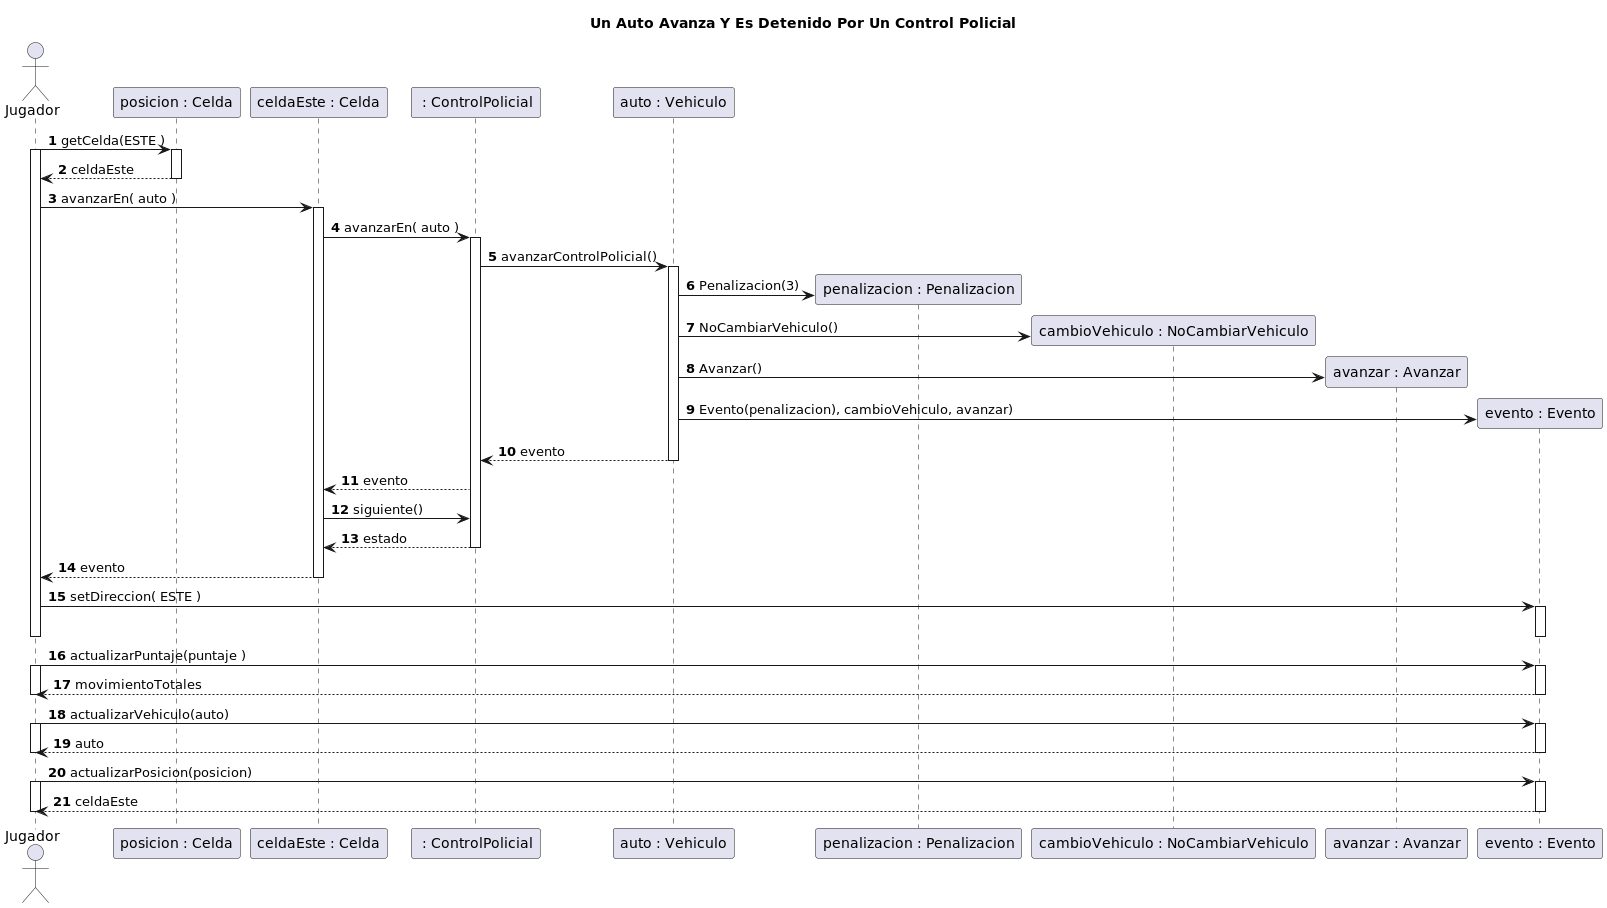

The diagram above was rendered by PlantUML. Its source (embedded in the PNG):
@startuml
title Un Auto Avanza Y Es Detenido Por Un Control Policial

autonumber
actor Jugador

Jugador -> "posicion : Celda"++: getCelda(ESTE )
activate Jugador
"posicion : Celda" --> Jugador: celdaEste
deactivate "posicion : Celda"
 Jugador -> "celdaEste : Celda"++: avanzarEn( auto )

"celdaEste : Celda" -> " : ControlPolicial"++: avanzarEn( auto )

" : ControlPolicial" -> "auto : Vehiculo"++: avanzarControlPolicial()

create "penalizacion : Penalizacion"
"auto : Vehiculo"-> "penalizacion : Penalizacion": Penalizacion(3)

create "cambioVehiculo : NoCambiarVehiculo"
"auto : Vehiculo"-> "cambioVehiculo : NoCambiarVehiculo": NoCambiarVehiculo()

create "avanzar : Avanzar"
"auto : Vehiculo"-> "avanzar : Avanzar": Avanzar()

create "evento : Evento"
"auto : Vehiculo" -> "evento : Evento": Evento(penalizacion), cambioVehiculo, avanzar)

"auto : Vehiculo" --> " : ControlPolicial": evento
deactivate "auto : Vehiculo"

" : ControlPolicial" --> "celdaEste : Celda": evento
"celdaEste : Celda" -> " : ControlPolicial": siguiente()
" : ControlPolicial" --> "celdaEste : Celda": estado
deactivate " : ControlPolicial"

"celdaEste : Celda" --> Jugador: evento
deactivate "celdaEste : Celda"

Jugador -> "evento : Evento"++: setDireccion( ESTE )
deactivate "evento : Evento"


 deactivate "posicion : Celda"

deactivate Jugador
Jugador -> "evento : Evento"++: actualizarPuntaje(puntaje )
activate Jugador

Jugador <-- "evento : Evento"--: movimientoTotales
deactivate Jugador

Jugador -> "evento : Evento"++: actualizarVehiculo(auto)
activate Jugador
Jugador <-- "evento : Evento"--: auto
deactivate Jugador

Jugador -> "evento : Evento"++: actualizarPosicion(posicion)
activate Jugador
Jugador <-- "evento : Evento"--: celdaEste
deactivate Jugador
@enduml